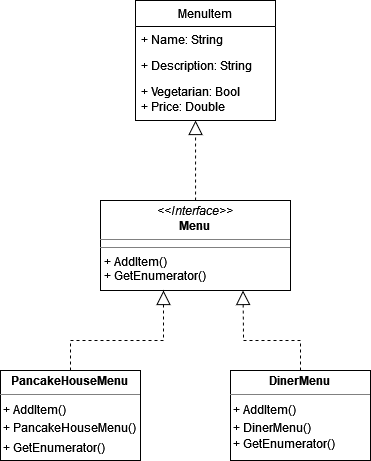

The diagram above was exported from draw.io. Its source (the exported page's mxGraphModel, read from the mxfile embedded in the PNG):
<mxGraphModel dx="1050" dy="558" grid="1" gridSize="10" guides="1" tooltips="1" connect="1" arrows="1" fold="1" page="1" pageScale="1" pageWidth="850" pageHeight="1100" math="0" shadow="0">
  <root>
    <mxCell id="0" />
    <mxCell id="1" parent="0" />
    <mxCell id="1BSz0j4T8h8qsTP6ZV4W-1" value="MenuItem" style="swimlane;fontStyle=0;childLayout=stackLayout;horizontal=1;startSize=26;fillColor=none;horizontalStack=0;resizeParent=1;resizeParentMax=0;resizeLast=0;collapsible=1;marginBottom=0;whiteSpace=wrap;html=1;" vertex="1" parent="1">
      <mxGeometry x="355" y="40" width="140" height="120" as="geometry" />
    </mxCell>
    <mxCell id="1BSz0j4T8h8qsTP6ZV4W-2" value="+ Name: String" style="text;strokeColor=none;fillColor=none;align=left;verticalAlign=top;spacingLeft=4;spacingRight=4;overflow=hidden;rotatable=0;points=[[0,0.5],[1,0.5]];portConstraint=eastwest;whiteSpace=wrap;html=1;" vertex="1" parent="1BSz0j4T8h8qsTP6ZV4W-1">
      <mxGeometry y="26" width="140" height="26" as="geometry" />
    </mxCell>
    <mxCell id="1BSz0j4T8h8qsTP6ZV4W-3" value="+ Description: String" style="text;strokeColor=none;fillColor=none;align=left;verticalAlign=top;spacingLeft=4;spacingRight=4;overflow=hidden;rotatable=0;points=[[0,0.5],[1,0.5]];portConstraint=eastwest;whiteSpace=wrap;html=1;" vertex="1" parent="1BSz0j4T8h8qsTP6ZV4W-1">
      <mxGeometry y="52" width="140" height="26" as="geometry" />
    </mxCell>
    <mxCell id="1BSz0j4T8h8qsTP6ZV4W-4" value="&lt;div&gt;+ Vegetarian: Bool&lt;/div&gt;&lt;div&gt;+ Price: Double&lt;br&gt;&lt;/div&gt;" style="text;strokeColor=none;fillColor=none;align=left;verticalAlign=top;spacingLeft=4;spacingRight=4;overflow=hidden;rotatable=0;points=[[0,0.5],[1,0.5]];portConstraint=eastwest;whiteSpace=wrap;html=1;" vertex="1" parent="1BSz0j4T8h8qsTP6ZV4W-1">
      <mxGeometry y="78" width="140" height="42" as="geometry" />
    </mxCell>
    <mxCell id="1BSz0j4T8h8qsTP6ZV4W-7" value="" style="endArrow=block;dashed=1;endFill=0;endSize=12;html=1;rounded=0;exitX=0.5;exitY=0;exitDx=0;exitDy=0;entryX=0.429;entryY=1;entryDx=0;entryDy=0;entryPerimeter=0;" edge="1" parent="1" target="1BSz0j4T8h8qsTP6ZV4W-4">
      <mxGeometry width="160" relative="1" as="geometry">
        <mxPoint x="415" y="240" as="sourcePoint" />
        <mxPoint x="410" y="160" as="targetPoint" />
      </mxGeometry>
    </mxCell>
    <mxCell id="1BSz0j4T8h8qsTP6ZV4W-8" value="&lt;p style=&quot;margin:0px;margin-top:4px;text-align:center;&quot;&gt;&lt;i&gt;&amp;lt;&amp;lt;Interface&amp;gt;&amp;gt;&lt;/i&gt;&lt;br&gt;&lt;b&gt;Menu&lt;/b&gt;&lt;br&gt;&lt;/p&gt;&lt;hr size=&quot;1&quot;&gt;&lt;hr size=&quot;1&quot;&gt;&lt;p style=&quot;margin:0px;margin-left:4px;&quot;&gt;+ AddItem()&lt;/p&gt;&lt;p style=&quot;margin:0px;margin-left:4px;&quot;&gt;+ GetEnumerator()&lt;br&gt;&lt;/p&gt;" style="verticalAlign=top;align=left;overflow=fill;fontSize=12;fontFamily=Helvetica;html=1;whiteSpace=wrap;" vertex="1" parent="1">
      <mxGeometry x="320" y="240" width="190" height="90" as="geometry" />
    </mxCell>
    <mxCell id="1BSz0j4T8h8qsTP6ZV4W-9" value="&lt;p style=&quot;margin:0px;margin-top:4px;text-align:center;&quot;&gt;&lt;b&gt;PancakeHouseMenu&lt;/b&gt;&lt;br&gt;&lt;/p&gt;&lt;hr size=&quot;1&quot;&gt;&lt;div style=&quot;height:2px;&quot;&gt;&amp;nbsp;+ AddItem()&lt;/div&gt;&lt;div style=&quot;height:2px;&quot;&gt;&lt;br&gt;&lt;/div&gt;&lt;div style=&quot;height:2px;&quot;&gt;&lt;br&gt;&lt;/div&gt;&lt;div style=&quot;height:2px;&quot;&gt;&lt;br&gt;&lt;/div&gt;&lt;div style=&quot;height:2px;&quot;&gt;&lt;br&gt;&lt;/div&gt;&lt;div style=&quot;height:2px;&quot;&gt;&lt;br&gt;&lt;/div&gt;&lt;div style=&quot;height:2px;&quot;&gt;&lt;br&gt;&lt;/div&gt;&lt;div style=&quot;height:2px;&quot;&gt;&lt;br&gt;&lt;/div&gt;&lt;div style=&quot;height:2px;&quot;&gt;&lt;br&gt;&lt;/div&gt;&lt;div style=&quot;height:2px;&quot;&gt;&amp;nbsp;+ PancakeHouseMenu()&lt;/div&gt;&lt;div style=&quot;height:2px;&quot;&gt;&lt;br&gt;&lt;/div&gt;&lt;div style=&quot;height:2px;&quot;&gt;&lt;br&gt;&lt;/div&gt;&lt;div style=&quot;height:2px;&quot;&gt;&lt;br&gt;&lt;/div&gt;&lt;div style=&quot;height:2px;&quot;&gt;&lt;br&gt;&lt;/div&gt;&lt;div style=&quot;height:2px;&quot;&gt;&lt;br&gt;&lt;/div&gt;&lt;div style=&quot;height:2px;&quot;&gt;&lt;br&gt;&lt;/div&gt;&lt;div style=&quot;height:2px;&quot;&gt;&lt;br&gt;&lt;/div&gt;&lt;div style=&quot;height:2px;&quot;&gt;&lt;br&gt;&lt;/div&gt;&lt;div style=&quot;height:2px;&quot;&gt;&lt;br&gt;&lt;/div&gt;&lt;div style=&quot;height:2px;&quot;&gt;&amp;nbsp;+ GetEnumerator()&lt;br&gt;&lt;/div&gt;&lt;div style=&quot;height:2px;&quot;&gt;&lt;br&gt;&lt;/div&gt;" style="verticalAlign=top;align=left;overflow=fill;fontSize=12;fontFamily=Helvetica;html=1;whiteSpace=wrap;" vertex="1" parent="1">
      <mxGeometry x="220" y="410" width="140" height="90" as="geometry" />
    </mxCell>
    <mxCell id="1BSz0j4T8h8qsTP6ZV4W-10" value="&lt;p style=&quot;margin:0px;margin-top:4px;text-align:center;&quot;&gt;&lt;b&gt;DinerMenu&lt;/b&gt;&lt;br&gt;&lt;/p&gt;&lt;hr size=&quot;1&quot;&gt;&lt;div style=&quot;height:2px;&quot;&gt;&amp;nbsp;+ AddItem()&lt;/div&gt;&lt;div style=&quot;height:2px;&quot;&gt;&lt;br&gt;&lt;/div&gt;&lt;div style=&quot;height:2px;&quot;&gt;&lt;br&gt;&lt;/div&gt;&lt;div style=&quot;height:2px;&quot;&gt;&lt;br&gt;&lt;/div&gt;&lt;div style=&quot;height:2px;&quot;&gt;&lt;br&gt;&lt;/div&gt;&lt;div style=&quot;height:2px;&quot;&gt;&lt;br&gt;&lt;/div&gt;&lt;div style=&quot;height:2px;&quot;&gt;&lt;br&gt;&lt;/div&gt;&lt;div style=&quot;height:2px;&quot;&gt;&lt;br&gt;&lt;/div&gt;&lt;div style=&quot;height:2px;&quot;&gt;&lt;br&gt;&lt;/div&gt;&lt;div style=&quot;height:2px;&quot;&gt;&amp;nbsp;+ DinerMenu()&lt;/div&gt;&lt;div style=&quot;height:2px;&quot;&gt;&lt;br&gt;&lt;/div&gt;&lt;div style=&quot;height:2px;&quot;&gt;&lt;br&gt;&lt;/div&gt;&lt;div style=&quot;height:2px;&quot;&gt;&lt;br&gt;&lt;/div&gt;&lt;div style=&quot;height:2px;&quot;&gt;&lt;br&gt;&lt;/div&gt;&lt;div style=&quot;height:2px;&quot;&gt;&lt;br&gt;&lt;/div&gt;&lt;div style=&quot;height:2px;&quot;&gt;&lt;br&gt;&lt;/div&gt;&lt;div style=&quot;height:2px;&quot;&gt;&lt;br&gt;&lt;/div&gt;&lt;div style=&quot;height:2px;&quot;&gt;&amp;nbsp;+ GetEnumerator()&lt;br&gt;&lt;/div&gt;" style="verticalAlign=top;align=left;overflow=fill;fontSize=12;fontFamily=Helvetica;html=1;whiteSpace=wrap;" vertex="1" parent="1">
      <mxGeometry x="450" y="410" width="140" height="90" as="geometry" />
    </mxCell>
    <mxCell id="1BSz0j4T8h8qsTP6ZV4W-11" value="" style="endArrow=block;dashed=1;endFill=0;endSize=12;html=1;rounded=0;exitX=0.5;exitY=0;exitDx=0;exitDy=0;" edge="1" parent="1" source="1BSz0j4T8h8qsTP6ZV4W-9">
      <mxGeometry width="160" relative="1" as="geometry">
        <mxPoint x="280" y="360" as="sourcePoint" />
        <mxPoint x="383" y="330" as="targetPoint" />
        <Array as="points">
          <mxPoint x="290" y="380" />
          <mxPoint x="383" y="380" />
        </Array>
      </mxGeometry>
    </mxCell>
    <mxCell id="1BSz0j4T8h8qsTP6ZV4W-12" value="" style="endArrow=block;dashed=1;endFill=0;endSize=12;html=1;rounded=0;exitX=0.5;exitY=0;exitDx=0;exitDy=0;entryX=0.75;entryY=1;entryDx=0;entryDy=0;" edge="1" parent="1" source="1BSz0j4T8h8qsTP6ZV4W-10" target="1BSz0j4T8h8qsTP6ZV4W-8">
      <mxGeometry width="160" relative="1" as="geometry">
        <mxPoint x="550" y="360" as="sourcePoint" />
        <mxPoint x="710" y="360" as="targetPoint" />
        <Array as="points">
          <mxPoint x="520" y="380" />
          <mxPoint x="463" y="380" />
        </Array>
      </mxGeometry>
    </mxCell>
  </root>
</mxGraphModel>